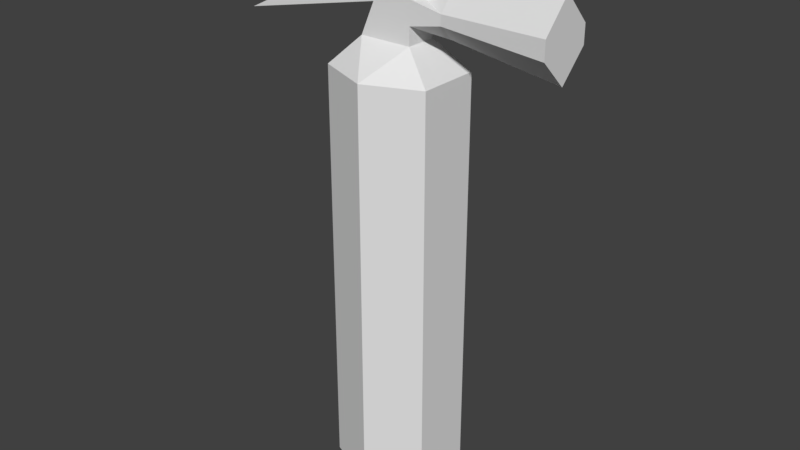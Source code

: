 # Source: FireExtinguisher.blend  (saved by Blender 2.78.0; exported with 4.5.12 LTS)
import bpy
from mathutils import Matrix  # noqa: F401  (used for matrix-valued properties, if any)

bpy.ops.wm.read_factory_settings(use_empty=True)
scene = bpy.context.scene
scene.name = 'Scene'

# ---- collections
col_collection_1 = bpy.data.collections.new('Collection 1'); scene.collection.children.link(col_collection_1)

# ---- world
world_world = bpy.data.worlds.new('World'); scene.world = world_world
world_world.color = (0.05088, 0.05088, 0.05088)
world_world.use_sun_shadow = False
world_world.sun_shadow_jitter_overblur = 0.0
world_world.cycles.sampling_method = 'MANUAL'

# ---- meshes
me_circle = bpy.data.meshes.new('Circle')
me_circle.from_pydata([(0.0, 0.8573, 0.0), (-0.866, 0.5, 0.0), (-0.866, -0.5, 0.0), (8.742e-08, -0.8573, 0.0), (0.866, -0.5, 0.0), (0.866, 0.5, 0.0), (-0.866, 0.5, 6.645), (0.0, 0.8573, 6.645), (-0.866, -0.5, 6.645), (8.742e-08, -0.8573, 6.645), (0.866, -0.5, 6.645), (0.866, 0.5, 6.645), (-0.4532, 0.2497, 7.081), (-0.4532, -0.2497, 7.081), (0.3829, -0.2497, 7.081), (0.3829, 0.2497, 7.081), (-0.2352, -0.2497, 7.587), (-0.2352, 0.2497, 7.587), (0.3829, 0.2497, 7.359), (0.3829, -0.2497, 7.359), (-0.2352, -0.2497, 8.22), (-0.2352, 0.2497, 8.22), (0.3829, 0.2497, 8.22), (0.3829, -0.2497, 8.22), (-0.2352, -0.2497, 7.949), (-0.2352, 0.2497, 7.949), (-2.567, -0.2497, 7.09), (-2.567, 0.2497, 7.09), (-2.179, 0.2497, 7.284), (-2.179, -0.2497, 7.284), (-1.855, -0.2497, 8.452), (-1.855, 0.2497, 8.452), (-1.634, -0.2497, 8.264), (-1.634, 0.2497, 8.264), (0.3829, 0.2497, 7.721), (0.3829, -0.2497, 7.721), (0.3829, 1.49e-08, 7.721), (0.3829, 1.49e-08, 7.359), (0.8996, 1.49e-08, 7.216), (0.8996, -0.2497, 7.459), (0.8996, -0.2497, 7.62), (0.8996, 0.2497, 7.459), (0.8996, 0.2497, 7.62), (0.8996, 1.49e-08, 7.885), (2.6, -1.072e-07, 6.964), (2.6, -0.4416, 7.395), (2.6, -0.4416, 7.68), (2.6, 0.4416, 7.395), (2.6, 0.4416, 7.68), (2.6, -1.072e-07, 8.148), (0.06226, 0.1168, 7.053), (-0.3411, 0.1168, 7.286), (-0.3411, 0.1168, 7.751), (0.06226, 0.1168, 7.984), (0.4656, 0.1168, 7.751), (0.4656, 0.1168, 7.286), (-0.3411, 0.4567, 7.286), (0.06226, 0.4567, 7.053), (-0.3411, 0.4567, 7.751), (0.06226, 0.4567, 7.984), (0.4656, 0.4567, 7.751), (0.4656, 0.4567, 7.286)], [], [(1, 0, 5, 4, 3, 2), (6, 8, 13, 12), (5, 0, 7, 11), (3, 4, 10, 9), (1, 2, 8, 6), (4, 5, 11, 10), (2, 3, 9, 8), (0, 1, 6, 7), (10, 11, 15, 14), (11, 7, 15), (6, 12, 7), (12, 15, 7), (8, 9, 13), (10, 14, 9), (13, 9, 14), (12, 13, 16, 17), (35, 36, 34, 22, 23), (13, 14, 19, 16), (15, 12, 17, 18), (14, 15, 18, 37, 19), (20, 23, 22, 21), (20, 21, 31, 30), (16, 19, 35, 23, 20, 24), (18, 17, 25, 21, 22, 34), (25, 17, 27, 28), (27, 26, 29, 28), (17, 16, 26, 27), (24, 25, 28, 29), (16, 24, 29, 26), (33, 32, 30, 31), (21, 25, 33, 31), (25, 24, 32, 33), (24, 20, 30, 32), (37, 18, 41, 38), (43, 40, 46, 49), (36, 35, 40, 43), (19, 37, 38, 39), (35, 19, 39, 40), (18, 34, 42, 41), (34, 36, 43, 42), (45, 44, 47, 48, 49, 46), (40, 39, 45, 46), (42, 43, 49, 48), (41, 42, 48, 47), (39, 38, 44, 45), (38, 41, 47, 44), (56, 58, 59, 60, 61, 57), (51, 52, 58, 56), (54, 55, 61, 60), (52, 53, 59, 58), (50, 51, 56, 57), (55, 50, 57, 61), (53, 54, 60, 59)])
_uv = me_circle.uv_layers.new(name='UVMap')
_uv.uv.foreach_set('vector', [0.8561, 0.7891, 0.8705, 0.824, 0.8561, 0.8589, 0.8159, 0.8589, 0.8015, 0.824, 0.8159, 0.7891, 0.7832, 0.9723, 0.697, 0.8894, 0.7684, 0.8583, 0.8114, 0.8997, 0.2294, 0.02207, 0.3346, 0.02349, 0.326, 0.9785, 0.2253, 0.9771, 0.01908, 0.02317, 0.1242, 0.02188, 0.1269, 0.9769, 0.02748, 0.9782, 0.4397, 0.02479, 0.5449, 0.0246, 0.5496, 0.9796, 0.4366, 0.9798, 0.1242, 0.02188, 0.2294, 0.02207, 0.2253, 0.9771, 0.1269, 0.9769, 0.5449, 0.0246, 0.6501, 0.02317, 0.6585, 0.9782, 0.5496, 0.9796, 0.3346, 0.02349, 0.4397, 0.02479, 0.4366, 0.9798, 0.326, 0.9785, 0.9822, 0.7732, 0.9822, 0.8927, 0.9043, 0.8628, 0.9043, 0.8031, 0.9822, 0.8927, 0.8948, 0.9629, 0.9043, 0.8628, 0.7832, 0.9723, 0.8114, 0.8997, 0.8948, 0.9629, 0.8114, 0.8997, 0.9043, 0.8628, 0.8948, 0.9629, 0.697, 0.8894, 0.7021, 0.7774, 0.7684, 0.8583, 0.9822, 0.7732, 0.9043, 0.8031, 0.8948, 0.703, 0.7684, 0.8583, 0.7021, 0.7774, 0.8017, 0.764, 0.7767, 0.2909, 0.7511, 0.2909, 0.7511, 0.2513, 0.7767, 0.2513, 0.8338, 0.2513, 0.8338, 0.2696, 0.8338, 0.288, 0.7998, 0.288, 0.7998, 0.2513, 0.7807, 0.19, 0.7806, 0.2497, 0.7617, 0.2496, 0.7463, 0.2058, 0.8733, 0.03484, 0.8735, 0.09619, 0.839, 0.08035, 0.8544, 0.03492, 0.8526, 0.2855, 0.8526, 0.3221, 0.8338, 0.3221, 0.8338, 0.3038, 0.8338, 0.2855, 0.9753, 0.1464, 0.9753, 0.1905, 0.9414, 0.1905, 0.9414, 0.1464, 0.9753, 0.1464, 0.9414, 0.1464, 0.9414, 0.03484, 0.9753, 0.03484, 0.7463, 0.2058, 0.7617, 0.2496, 0.7371, 0.2495, 0.7032, 0.2494, 0.7033, 0.2056, 0.7217, 0.2057, 0.8544, 0.03492, 0.839, 0.08035, 0.8145, 0.08045, 0.7961, 0.08053, 0.7959, 0.03518, 0.8298, 0.03503, 0.8145, 0.08045, 0.839, 0.08035, 0.8735, 0.2513, 0.8602, 0.2229, 0.8735, 0.03484, 0.905, 0.03484, 0.905, 0.06591, 0.8735, 0.06591, 0.905, 0.03484, 0.9414, 0.03484, 0.9414, 0.2097, 0.905, 0.2097, 0.905, 0.216, 0.8735, 0.216, 0.8735, 0.06591, 0.905, 0.06591, 0.7463, 0.2058, 0.7217, 0.2057, 0.7675, 0.06332, 0.7807, 0.03484, 0.9414, 0.2233, 0.905, 0.2233, 0.905, 0.2097, 0.9414, 0.2097, 0.7961, 0.08053, 0.8145, 0.08045, 0.7934, 0.1832, 0.7807, 0.1995, 0.9414, 0.3205, 0.905, 0.3205, 0.905, 0.2233, 0.9414, 0.2233, 0.7217, 0.2057, 0.7033, 0.2056, 0.688, 0.0867, 0.7007, 0.103, 0.7058, 0.6018, 0.7061, 0.5754, 0.7666, 0.5747, 0.7613, 0.6148, 0.777, 0.5133, 0.7691, 0.471, 0.9661, 0.4376, 0.9752, 0.5109, 0.7184, 0.5131, 0.7115, 0.4882, 0.7691, 0.471, 0.777, 0.5133, 0.7061, 0.4515, 0.7058, 0.4257, 0.7599, 0.4128, 0.7655, 0.4523, 0.7115, 0.4882, 0.7061, 0.4515, 0.7655, 0.4523, 0.7691, 0.471, 0.7061, 0.5754, 0.7114, 0.538, 0.7692, 0.5558, 0.7666, 0.5747, 0.7114, 0.538, 0.7184, 0.5131, 0.777, 0.5133, 0.7692, 0.5558, 0.7135, 0.675, 0.752, 0.6376, 0.7904, 0.675, 0.7904, 0.6999, 0.752, 0.7406, 0.7135, 0.6999, 0.7691, 0.471, 0.7655, 0.4523, 0.9599, 0.4069, 0.9661, 0.4376, 0.7692, 0.5558, 0.777, 0.5133, 0.9752, 0.5109, 0.9681, 0.5846, 0.7666, 0.5747, 0.7692, 0.5558, 0.9681, 0.5846, 0.9627, 0.6155, 0.7655, 0.4523, 0.7599, 0.4128, 0.9405, 0.3398, 0.9599, 0.4069, 0.7613, 0.6148, 0.7666, 0.5747, 0.9627, 0.6155, 0.9449, 0.6836, 0.7154, 0.3197, 0.688, 0.3026, 0.688, 0.2684, 0.7154, 0.2513, 0.7428, 0.2684, 0.7428, 0.3026, 0.8966, 0.2743, 0.8966, 0.3078, 0.8735, 0.3078, 0.8735, 0.2743, 0.8338, 0.2855, 0.8338, 0.2513, 0.8568, 0.2513, 0.8568, 0.2855, 0.7998, 0.2513, 0.7998, 0.2841, 0.7767, 0.2841, 0.7767, 0.2513, 0.8966, 0.248, 0.8966, 0.2743, 0.8735, 0.2743, 0.8735, 0.248, 0.8966, 0.216, 0.8966, 0.248, 0.8735, 0.248, 0.8735, 0.216, 0.7998, 0.2841, 0.7998, 0.3089, 0.7767, 0.3089, 0.7767, 0.2841])
me_circle.use_remesh_preserve_volume = False
me_circle.use_remesh_preserve_attributes = False
me_circle.use_mirror_vertex_groups = False
me_circle.update()

# ---- objects
ob_circle = bpy.data.objects.new('Circle', me_circle)

# ---- transforms, parenting, visibility, modifiers, constraints
ob_circle.location = (0.0, 0.0, 0.0)
ob_circle.lineart.crease_threshold = 0.0

# ---- collection membership
col_collection_1.objects.link(ob_circle)

# ---- scene / render settings (as saved in the file)
scene.frame_start = 1; scene.frame_end = 250; scene.frame_set(1)
scene.render.engine = 'BLENDER_EEVEE_NEXT'
scene.render.resolution_percentage = 50
scene.render.dither_intensity = 0.0
scene.cycles.use_denoising = False
scene.cycles.samples = 128
scene.cycles.sampling_pattern = 'TABULATED_SOBOL'
scene.cycles.light_sampling_threshold = 0.0
scene.cycles.use_adaptive_sampling = False
scene.cycles.use_light_tree = False
scene.cycles.blur_glossy = 0.0
scene.cycles.sample_clamp_indirect = 0.0
scene.view_settings.view_transform = 'Standard'
bpy.context.view_layer.update()

# ---- added for rendering (the .blend has no active camera and no usable light): camera, sun
cam_auto = bpy.data.cameras.new('AutoCamera')
cam_auto.lens = 50.0
cam_auto.sensor_width = 36.0
cam_auto.clip_end = 1000.0
ob_auto_camera = bpy.data.objects.new('AutoCamera', cam_auto)
scene.collection.objects.link(ob_auto_camera)
ob_auto_camera.location = (9.31783, -11.162, 11.6672)
ob_auto_camera.rotation_euler = (1.09748, -7.21219e-08, 0.694738)
scene.camera = ob_auto_camera
light_auto_sun = bpy.data.lights.new('AutoSun', 'SUN')
light_auto_sun.energy = 3.0
light_auto_sun.angle = 0.0523599
ob_auto_sun = bpy.data.objects.new('AutoSun', light_auto_sun)
scene.collection.objects.link(ob_auto_sun)
ob_auto_sun.rotation_euler = (0.872665, 0.174533, 0.523599)
bpy.context.view_layer.update()
